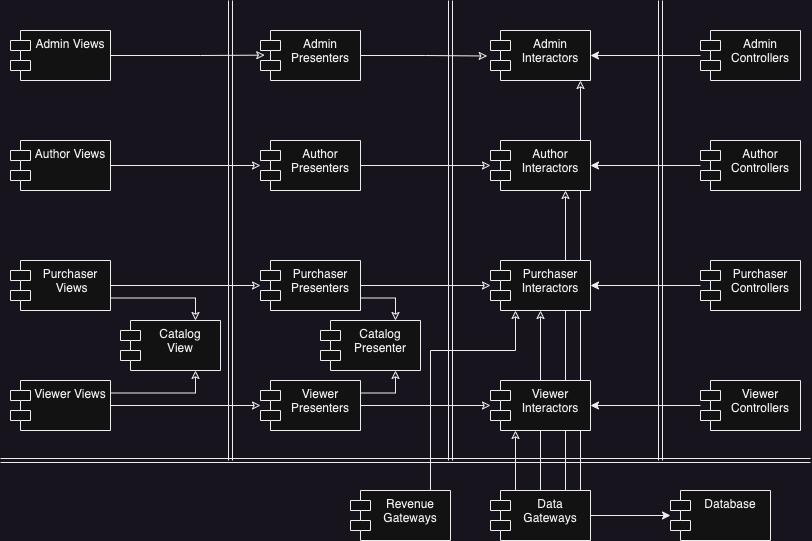

The diagram above was exported from draw.io. Its source (the exported page's mxGraphModel, read from the mxfile embedded in the PNG):
<mxGraphModel dx="1195" dy="687" grid="1" gridSize="10" guides="1" tooltips="1" connect="1" arrows="1" fold="1" page="1" pageScale="1" pageWidth="827" pageHeight="1169" math="0" shadow="0">
  <root>
    <mxCell id="0" />
    <mxCell id="1" parent="0" />
    <mxCell id="2" style="edgeStyle=orthogonalEdgeStyle;rounded=0;orthogonalLoop=1;jettySize=auto;html=1;exitX=1;exitY=0;exitDx=0;exitDy=0;entryX=0.9;entryY=1;entryDx=0;entryDy=0;entryPerimeter=0;endFill=0;" edge="1" source="45" target="26" parent="1">
      <mxGeometry relative="1" as="geometry">
        <Array as="points">
          <mxPoint x="580" y="500" />
        </Array>
      </mxGeometry>
    </mxCell>
    <mxCell id="3" style="edgeStyle=orthogonalEdgeStyle;rounded=0;orthogonalLoop=1;jettySize=auto;html=1;exitX=0.75;exitY=0;exitDx=0;exitDy=0;entryX=0.75;entryY=1;entryDx=0;entryDy=0;endFill=0;" edge="1" source="45" target="27" parent="1">
      <mxGeometry relative="1" as="geometry" />
    </mxCell>
    <mxCell id="4" style="edgeStyle=orthogonalEdgeStyle;rounded=0;orthogonalLoop=1;jettySize=auto;html=1;exitX=0.5;exitY=0;exitDx=0;exitDy=0;entryX=0.5;entryY=1;entryDx=0;entryDy=0;endFill=0;" edge="1" source="45" target="28" parent="1">
      <mxGeometry relative="1" as="geometry" />
    </mxCell>
    <mxCell id="5" style="edgeStyle=orthogonalEdgeStyle;rounded=0;orthogonalLoop=1;jettySize=auto;html=1;entryX=0.042;entryY=0.493;entryDx=0;entryDy=0;entryPerimeter=0;endFill=0;" edge="1" source="6" target="17" parent="1">
      <mxGeometry relative="1" as="geometry">
        <Array as="points">
          <mxPoint x="200" y="65" />
          <mxPoint x="200" y="65" />
        </Array>
      </mxGeometry>
    </mxCell>
    <mxCell id="6" value="Admin Views" style="shape=module;align=left;spacingLeft=20;align=center;verticalAlign=top;whiteSpace=wrap;html=1;" vertex="1" parent="1">
      <mxGeometry x="10" y="40" width="100" height="50" as="geometry" />
    </mxCell>
    <mxCell id="7" value="" style="shape=link;html=1;rounded=0;" edge="1" parent="1">
      <mxGeometry width="100" relative="1" as="geometry">
        <mxPoint x="230" y="470" as="sourcePoint" />
        <mxPoint x="230" y="10" as="targetPoint" />
      </mxGeometry>
    </mxCell>
    <mxCell id="8" value="" style="endFill=0;edgeStyle=orthogonalEdgeStyle;rounded=0;orthogonalLoop=1;jettySize=auto;html=1;" edge="1" source="9" target="19" parent="1">
      <mxGeometry relative="1" as="geometry" />
    </mxCell>
    <mxCell id="9" value="Author Views" style="shape=module;align=left;spacingLeft=20;align=center;verticalAlign=top;whiteSpace=wrap;html=1;" vertex="1" parent="1">
      <mxGeometry x="10" y="150" width="100" height="50" as="geometry" />
    </mxCell>
    <mxCell id="10" value="" style="endFill=0;edgeStyle=orthogonalEdgeStyle;rounded=0;orthogonalLoop=1;jettySize=auto;html=1;" edge="1" source="12" target="22" parent="1">
      <mxGeometry relative="1" as="geometry" />
    </mxCell>
    <mxCell id="11" style="edgeStyle=orthogonalEdgeStyle;rounded=0;orthogonalLoop=1;jettySize=auto;html=1;exitX=1;exitY=0.75;exitDx=0;exitDy=0;entryX=0.75;entryY=0;entryDx=0;entryDy=0;endFill=0;" edge="1" source="12" target="38" parent="1">
      <mxGeometry relative="1" as="geometry" />
    </mxCell>
    <mxCell id="12" value="Purchaser&lt;br&gt;&amp;nbsp;Views" style="shape=module;align=left;spacingLeft=20;align=center;verticalAlign=top;whiteSpace=wrap;html=1;" vertex="1" parent="1">
      <mxGeometry x="10" y="270" width="100" height="50" as="geometry" />
    </mxCell>
    <mxCell id="13" value="" style="endFill=0;edgeStyle=orthogonalEdgeStyle;rounded=0;orthogonalLoop=1;jettySize=auto;html=1;" edge="1" source="15" target="25" parent="1">
      <mxGeometry relative="1" as="geometry" />
    </mxCell>
    <mxCell id="14" style="edgeStyle=orthogonalEdgeStyle;rounded=0;orthogonalLoop=1;jettySize=auto;html=1;exitX=1;exitY=0.25;exitDx=0;exitDy=0;entryX=0.75;entryY=1;entryDx=0;entryDy=0;endFill=0;" edge="1" source="15" target="38" parent="1">
      <mxGeometry relative="1" as="geometry" />
    </mxCell>
    <mxCell id="15" value="Viewer Views" style="shape=module;align=left;spacingLeft=20;align=center;verticalAlign=top;whiteSpace=wrap;html=1;" vertex="1" parent="1">
      <mxGeometry x="10" y="390" width="100" height="50" as="geometry" />
    </mxCell>
    <mxCell id="16" style="edgeStyle=orthogonalEdgeStyle;rounded=0;orthogonalLoop=1;jettySize=auto;html=1;entryX=-0.033;entryY=0.51;entryDx=0;entryDy=0;entryPerimeter=0;endFill=0;" edge="1" source="17" target="26" parent="1">
      <mxGeometry relative="1" as="geometry" />
    </mxCell>
    <mxCell id="17" value="Admin&lt;br&gt;Presenters" style="shape=module;align=left;spacingLeft=20;align=center;verticalAlign=top;whiteSpace=wrap;html=1;" vertex="1" parent="1">
      <mxGeometry x="260" y="40" width="100" height="50" as="geometry" />
    </mxCell>
    <mxCell id="18" style="edgeStyle=orthogonalEdgeStyle;rounded=0;orthogonalLoop=1;jettySize=auto;html=1;entryX=0;entryY=0.5;entryDx=0;entryDy=0;entryPerimeter=0;endFill=0;" edge="1" source="19" target="27" parent="1">
      <mxGeometry relative="1" as="geometry" />
    </mxCell>
    <mxCell id="19" value="Author&lt;br&gt;Presenters" style="shape=module;align=left;spacingLeft=20;align=center;verticalAlign=top;whiteSpace=wrap;html=1;" vertex="1" parent="1">
      <mxGeometry x="260" y="150" width="100" height="50" as="geometry" />
    </mxCell>
    <mxCell id="20" style="edgeStyle=orthogonalEdgeStyle;rounded=0;orthogonalLoop=1;jettySize=auto;html=1;exitX=1;exitY=0.75;exitDx=0;exitDy=0;entryX=0.75;entryY=0;entryDx=0;entryDy=0;endFill=0;" edge="1" source="22" target="39" parent="1">
      <mxGeometry relative="1" as="geometry" />
    </mxCell>
    <mxCell id="21" style="edgeStyle=orthogonalEdgeStyle;rounded=0;orthogonalLoop=1;jettySize=auto;html=1;entryX=0;entryY=0.5;entryDx=0;entryDy=0;entryPerimeter=0;endFill=0;" edge="1" source="22" target="28" parent="1">
      <mxGeometry relative="1" as="geometry" />
    </mxCell>
    <mxCell id="22" value="Purchaser&lt;br&gt;Presenters" style="shape=module;align=left;spacingLeft=20;align=center;verticalAlign=top;whiteSpace=wrap;html=1;" vertex="1" parent="1">
      <mxGeometry x="260" y="270" width="100" height="50" as="geometry" />
    </mxCell>
    <mxCell id="23" style="edgeStyle=orthogonalEdgeStyle;rounded=0;orthogonalLoop=1;jettySize=auto;html=1;exitX=1;exitY=0.25;exitDx=0;exitDy=0;entryX=0.75;entryY=1;entryDx=0;entryDy=0;endFill=0;" edge="1" source="25" target="39" parent="1">
      <mxGeometry relative="1" as="geometry" />
    </mxCell>
    <mxCell id="24" style="edgeStyle=orthogonalEdgeStyle;rounded=0;orthogonalLoop=1;jettySize=auto;html=1;entryX=0;entryY=0.5;entryDx=0;entryDy=0;entryPerimeter=0;endFill=0;" edge="1" source="25" target="29" parent="1">
      <mxGeometry relative="1" as="geometry" />
    </mxCell>
    <mxCell id="25" value="Viewer&lt;br&gt;Presenters" style="shape=module;align=left;spacingLeft=20;align=center;verticalAlign=top;whiteSpace=wrap;html=1;" vertex="1" parent="1">
      <mxGeometry x="260" y="390" width="100" height="50" as="geometry" />
    </mxCell>
    <mxCell id="26" value="Admin&lt;br&gt;Interactors" style="shape=module;align=left;spacingLeft=20;align=center;verticalAlign=top;whiteSpace=wrap;html=1;" vertex="1" parent="1">
      <mxGeometry x="490" y="40" width="100" height="50" as="geometry" />
    </mxCell>
    <mxCell id="27" value="Author&lt;br&gt;Interactors" style="shape=module;align=left;spacingLeft=20;align=center;verticalAlign=top;whiteSpace=wrap;html=1;" vertex="1" parent="1">
      <mxGeometry x="490" y="150" width="100" height="50" as="geometry" />
    </mxCell>
    <mxCell id="28" value="Purchaser&lt;br&gt;Interactors" style="shape=module;align=left;spacingLeft=20;align=center;verticalAlign=top;whiteSpace=wrap;html=1;" vertex="1" parent="1">
      <mxGeometry x="490" y="270" width="100" height="50" as="geometry" />
    </mxCell>
    <mxCell id="29" value="Viewer&lt;br style=&quot;border-color: var(--border-color);&quot;&gt;Interactors" style="shape=module;align=left;spacingLeft=20;align=center;verticalAlign=top;whiteSpace=wrap;html=1;" vertex="1" parent="1">
      <mxGeometry x="490" y="390" width="100" height="50" as="geometry" />
    </mxCell>
    <mxCell id="30" value="" style="edgeStyle=orthogonalEdgeStyle;rounded=0;orthogonalLoop=1;jettySize=auto;html=1;" edge="1" source="31" target="26" parent="1">
      <mxGeometry relative="1" as="geometry" />
    </mxCell>
    <mxCell id="31" value="Admin&lt;br&gt;Controllers" style="shape=module;align=left;spacingLeft=20;align=center;verticalAlign=top;whiteSpace=wrap;html=1;" vertex="1" parent="1">
      <mxGeometry x="700" y="40" width="100" height="50" as="geometry" />
    </mxCell>
    <mxCell id="32" value="" style="edgeStyle=orthogonalEdgeStyle;rounded=0;orthogonalLoop=1;jettySize=auto;html=1;" edge="1" source="33" target="27" parent="1">
      <mxGeometry relative="1" as="geometry" />
    </mxCell>
    <mxCell id="33" value="Author&lt;br&gt;Controllers" style="shape=module;align=left;spacingLeft=20;align=center;verticalAlign=top;whiteSpace=wrap;html=1;" vertex="1" parent="1">
      <mxGeometry x="700" y="150" width="100" height="50" as="geometry" />
    </mxCell>
    <mxCell id="34" value="" style="edgeStyle=orthogonalEdgeStyle;rounded=0;orthogonalLoop=1;jettySize=auto;html=1;" edge="1" source="35" target="28" parent="1">
      <mxGeometry relative="1" as="geometry" />
    </mxCell>
    <mxCell id="35" value="Purchaser&lt;br&gt;Controllers" style="shape=module;align=left;spacingLeft=20;align=center;verticalAlign=top;whiteSpace=wrap;html=1;" vertex="1" parent="1">
      <mxGeometry x="700" y="270" width="100" height="50" as="geometry" />
    </mxCell>
    <mxCell id="36" value="" style="edgeStyle=orthogonalEdgeStyle;rounded=0;orthogonalLoop=1;jettySize=auto;html=1;" edge="1" source="37" target="29" parent="1">
      <mxGeometry relative="1" as="geometry" />
    </mxCell>
    <mxCell id="37" value="Viewer&lt;br style=&quot;border-color: var(--border-color);&quot;&gt;Controllers" style="shape=module;align=left;spacingLeft=20;align=center;verticalAlign=top;whiteSpace=wrap;html=1;" vertex="1" parent="1">
      <mxGeometry x="700" y="390" width="100" height="50" as="geometry" />
    </mxCell>
    <mxCell id="38" value="Catalog&lt;br&gt;View" style="shape=module;align=left;spacingLeft=20;align=center;verticalAlign=top;whiteSpace=wrap;html=1;" vertex="1" parent="1">
      <mxGeometry x="120" y="330" width="100" height="50" as="geometry" />
    </mxCell>
    <mxCell id="39" value="Catalog&lt;br&gt;Presenter" style="shape=module;align=left;spacingLeft=20;align=center;verticalAlign=top;whiteSpace=wrap;html=1;" vertex="1" parent="1">
      <mxGeometry x="320" y="330" width="100" height="50" as="geometry" />
    </mxCell>
    <mxCell id="40" value="" style="shape=link;html=1;rounded=0;" edge="1" parent="1">
      <mxGeometry width="100" relative="1" as="geometry">
        <mxPoint x="450" y="470" as="sourcePoint" />
        <mxPoint x="450" y="10" as="targetPoint" />
      </mxGeometry>
    </mxCell>
    <mxCell id="41" value="" style="shape=link;html=1;rounded=0;" edge="1" parent="1">
      <mxGeometry width="100" relative="1" as="geometry">
        <mxPoint x="660" y="470" as="sourcePoint" />
        <mxPoint x="660" y="10" as="targetPoint" />
      </mxGeometry>
    </mxCell>
    <mxCell id="42" value="" style="shape=link;html=1;rounded=0;" edge="1" parent="1">
      <mxGeometry width="100" relative="1" as="geometry">
        <mxPoint x="810" y="470" as="sourcePoint" />
        <mxPoint y="470" as="targetPoint" />
      </mxGeometry>
    </mxCell>
    <mxCell id="43" style="edgeStyle=orthogonalEdgeStyle;rounded=0;orthogonalLoop=1;jettySize=auto;html=1;exitX=0.25;exitY=0;exitDx=0;exitDy=0;entryX=0.25;entryY=1;entryDx=0;entryDy=0;endFill=0;" edge="1" source="45" target="29" parent="1">
      <mxGeometry relative="1" as="geometry" />
    </mxCell>
    <mxCell id="44" value="" style="edgeStyle=orthogonalEdgeStyle;rounded=0;orthogonalLoop=1;jettySize=auto;html=1;" edge="1" source="45" target="48" parent="1">
      <mxGeometry relative="1" as="geometry" />
    </mxCell>
    <mxCell id="45" value="Data&lt;br&gt;Gateways" style="shape=module;align=left;spacingLeft=20;align=center;verticalAlign=top;whiteSpace=wrap;html=1;" vertex="1" parent="1">
      <mxGeometry x="490" y="500" width="100" height="50" as="geometry" />
    </mxCell>
    <mxCell id="46" style="edgeStyle=orthogonalEdgeStyle;rounded=0;orthogonalLoop=1;jettySize=auto;html=1;entryX=0.25;entryY=1;entryDx=0;entryDy=0;exitX=0.75;exitY=0;exitDx=0;exitDy=0;endFill=0;" edge="1" source="47" target="28" parent="1">
      <mxGeometry relative="1" as="geometry">
        <mxPoint x="400" y="500" as="sourcePoint" />
        <Array as="points">
          <mxPoint x="430" y="510" />
          <mxPoint x="430" y="360" />
          <mxPoint x="515" y="360" />
        </Array>
      </mxGeometry>
    </mxCell>
    <mxCell id="47" value="Revenue&lt;br&gt;Gateways" style="shape=module;align=left;spacingLeft=20;align=center;verticalAlign=top;whiteSpace=wrap;html=1;" vertex="1" parent="1">
      <mxGeometry x="350" y="500" width="100" height="50" as="geometry" />
    </mxCell>
    <mxCell id="48" value="Database" style="shape=module;align=left;spacingLeft=20;align=center;verticalAlign=top;whiteSpace=wrap;html=1;" vertex="1" parent="1">
      <mxGeometry x="670" y="500" width="100" height="50" as="geometry" />
    </mxCell>
  </root>
</mxGraphModel>